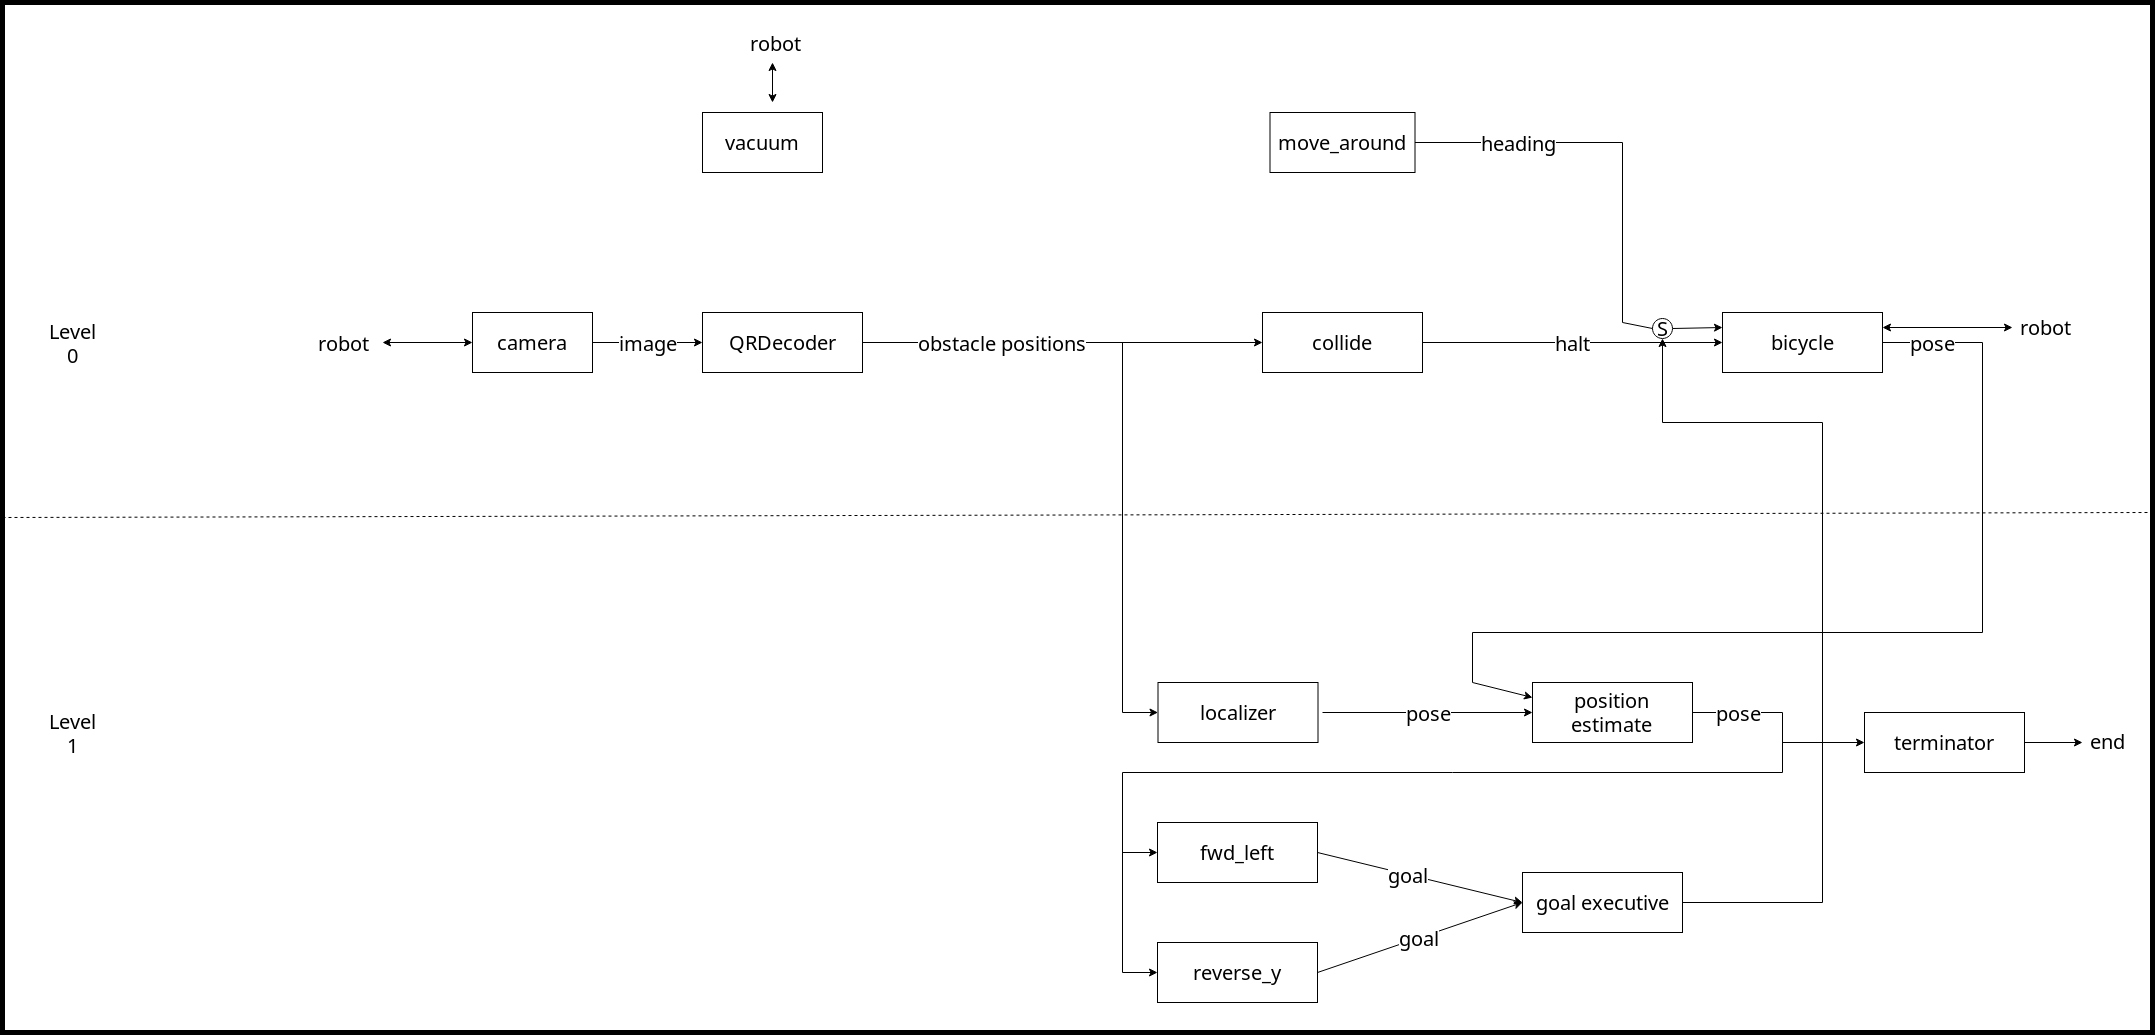

The diagram above was exported from draw.io. Its source (the exported page's mxGraphModel, read from the mxfile embedded in the PNG):
<mxGraphModel dx="7516" dy="1582" grid="1" gridSize="10" guides="1" tooltips="1" connect="1" arrows="1" fold="1" page="1" pageScale="1" pageWidth="2336" pageHeight="1654" math="0" shadow="0" extFonts="open sans^https://fonts.googleapis.com/css?family=open+sans">
  <root>
    <mxCell id="0" />
    <mxCell id="1" parent="0" />
    <mxCell id="2" value="" style="rounded=0;whiteSpace=wrap;html=1;fontFamily=open sans;fontSize=20;strokeWidth=5;" vertex="1" parent="1">
      <mxGeometry x="-4660" y="50" width="2150" height="1030" as="geometry" />
    </mxCell>
    <mxCell id="3" value="&lt;font style=&quot;font-size: 20px&quot;&gt;camera&lt;/font&gt;" style="rounded=0;whiteSpace=wrap;html=1;fontFamily=open sans;FType=g;" vertex="1" parent="1">
      <mxGeometry x="-4190" y="360" width="120" height="60" as="geometry" />
    </mxCell>
    <mxCell id="4" value="&lt;div&gt;QRDecoder&lt;/div&gt;" style="rounded=0;whiteSpace=wrap;html=1;fontFamily=open sans;FType=g;fontSize=20;" vertex="1" parent="1">
      <mxGeometry x="-3960" y="360" width="160" height="60" as="geometry" />
    </mxCell>
    <mxCell id="5" value="image" style="endArrow=classic;html=1;fontSize=20;exitX=1;exitY=0.5;exitDx=0;exitDy=0;entryX=0;entryY=0.5;entryDx=0;entryDy=0;fontFamily=open sans;" edge="1" source="3" target="4" parent="1">
      <mxGeometry width="50" height="50" relative="1" as="geometry">
        <mxPoint x="-4190" y="490" as="sourcePoint" />
        <mxPoint x="-4140" y="440" as="targetPoint" />
      </mxGeometry>
    </mxCell>
    <mxCell id="6" value="&lt;div&gt;vacuum&lt;/div&gt;" style="rounded=0;whiteSpace=wrap;html=1;fontFamily=open sans;FType=g;fontSize=20;" vertex="1" parent="1">
      <mxGeometry x="-3960" y="160" width="120" height="60" as="geometry" />
    </mxCell>
    <mxCell id="7" value="" style="endArrow=classic;startArrow=classic;html=1;fontFamily=open sans;fontSize=20;" edge="1" parent="1">
      <mxGeometry width="50" height="50" relative="1" as="geometry">
        <mxPoint x="-3890" y="150" as="sourcePoint" />
        <mxPoint x="-3890" y="110" as="targetPoint" />
      </mxGeometry>
    </mxCell>
    <mxCell id="8" value="&lt;div&gt;robot&lt;/div&gt;" style="text;html=1;strokeColor=none;fillColor=none;align=center;verticalAlign=middle;whiteSpace=wrap;rounded=0;fontFamily=open sans;fontSize=20;" vertex="1" parent="1">
      <mxGeometry x="-4340" y="380" width="40" height="20" as="geometry" />
    </mxCell>
    <mxCell id="9" value="" style="endArrow=classic;startArrow=classic;html=1;fontFamily=open sans;fontSize=20;entryX=0;entryY=0.5;entryDx=0;entryDy=0;" edge="1" target="3" parent="1">
      <mxGeometry width="50" height="50" relative="1" as="geometry">
        <mxPoint x="-4280" y="390" as="sourcePoint" />
        <mxPoint x="-4230" y="360" as="targetPoint" />
      </mxGeometry>
    </mxCell>
    <mxCell id="10" value="&lt;div&gt;robot&lt;/div&gt;" style="text;html=1;strokeColor=none;fillColor=none;align=center;verticalAlign=middle;whiteSpace=wrap;rounded=0;fontFamily=open sans;fontSize=20;" vertex="1" parent="1">
      <mxGeometry x="-3908" y="80" width="40" height="20" as="geometry" />
    </mxCell>
    <mxCell id="11" value="&lt;div&gt;obstacle positions &lt;br&gt;&lt;/div&gt;" style="endArrow=none;html=1;fontFamily=open sans;fontSize=20;exitX=1;exitY=0.5;exitDx=0;exitDy=0;" edge="1" source="4" parent="1">
      <mxGeometry width="50" height="50" relative="1" as="geometry">
        <mxPoint x="-3790" y="410" as="sourcePoint" />
        <mxPoint x="-3520" y="390" as="targetPoint" />
      </mxGeometry>
    </mxCell>
    <mxCell id="12" value="&lt;div&gt;move_around&lt;/div&gt;" style="rounded=0;whiteSpace=wrap;html=1;fontFamily=open sans;FType=g;fontSize=20;" vertex="1" parent="1">
      <mxGeometry x="-3392.5" y="160" width="145" height="60" as="geometry" />
    </mxCell>
    <mxCell id="13" value="&lt;div&gt;localizer&lt;/div&gt;" style="rounded=0;whiteSpace=wrap;html=1;fontFamily=open sans;FType=g;fontSize=20;" vertex="1" parent="1">
      <mxGeometry x="-3504.5" y="730" width="160" height="60" as="geometry" />
    </mxCell>
    <mxCell id="14" value="" style="endArrow=none;dashed=1;html=1;fontFamily=open sans;fontSize=20;exitX=0;exitY=0.5;exitDx=0;exitDy=0;" edge="1" source="2" parent="1">
      <mxGeometry width="50" height="50" relative="1" as="geometry">
        <mxPoint x="-4670" y="560" as="sourcePoint" />
        <mxPoint x="-2510" y="560" as="targetPoint" />
      </mxGeometry>
    </mxCell>
    <mxCell id="15" value="Level 0" style="text;html=1;strokeColor=none;fillColor=none;align=center;verticalAlign=middle;whiteSpace=wrap;rounded=0;fontFamily=open sans;fontSize=20;" vertex="1" parent="1">
      <mxGeometry x="-4610" y="380" width="40" height="20" as="geometry" />
    </mxCell>
    <mxCell id="16" value="collide" style="rounded=0;whiteSpace=wrap;html=1;fontFamily=open sans;FType=g;fontSize=20;" vertex="1" parent="1">
      <mxGeometry x="-3400" y="360" width="160" height="60" as="geometry" />
    </mxCell>
    <mxCell id="17" value="" style="endArrow=classic;html=1;fontFamily=open sans;fontSize=20;entryX=0;entryY=0.5;entryDx=0;entryDy=0;" edge="1" target="16" parent="1">
      <mxGeometry width="50" height="50" relative="1" as="geometry">
        <mxPoint x="-3530" y="390" as="sourcePoint" />
        <mxPoint x="-3430" y="370" as="targetPoint" />
      </mxGeometry>
    </mxCell>
    <mxCell id="18" value="" style="endArrow=none;html=1;fontFamily=open sans;fontSize=20;" edge="1" parent="1">
      <mxGeometry width="50" height="50" relative="1" as="geometry">
        <mxPoint x="-3540" y="760" as="sourcePoint" />
        <mxPoint x="-3540" y="390" as="targetPoint" />
      </mxGeometry>
    </mxCell>
    <mxCell id="19" value="" style="endArrow=classic;html=1;fontFamily=open sans;fontSize=20;" edge="1" target="13" parent="1">
      <mxGeometry width="50" height="50" relative="1" as="geometry">
        <mxPoint x="-3540" y="760" as="sourcePoint" />
        <mxPoint x="-3600" y="780" as="targetPoint" />
      </mxGeometry>
    </mxCell>
    <mxCell id="20" value="Level 1" style="text;html=1;strokeColor=none;fillColor=none;align=center;verticalAlign=middle;whiteSpace=wrap;rounded=0;fontFamily=open sans;fontSize=20;" vertex="1" parent="1">
      <mxGeometry x="-4610" y="770" width="40" height="20" as="geometry" />
    </mxCell>
    <mxCell id="21" value="&lt;div&gt;bicycle&lt;/div&gt;" style="rounded=0;whiteSpace=wrap;html=1;fontFamily=open sans;FType=g;fontSize=20;" vertex="1" parent="1">
      <mxGeometry x="-2940" y="360" width="160" height="60" as="geometry" />
    </mxCell>
    <mxCell id="22" value="heading" style="endArrow=none;html=1;fontFamily=open sans;fontSize=20;exitX=1;exitY=0.5;exitDx=0;exitDy=0;" edge="1" source="12" parent="1">
      <mxGeometry width="50" height="50" relative="1" as="geometry">
        <mxPoint x="-3200" y="220" as="sourcePoint" />
        <mxPoint x="-3040" y="190" as="targetPoint" />
      </mxGeometry>
    </mxCell>
    <mxCell id="23" value="" style="endArrow=none;html=1;fontFamily=open sans;fontSize=20;" edge="1" parent="1">
      <mxGeometry width="50" height="50" relative="1" as="geometry">
        <mxPoint x="-3040" y="370" as="sourcePoint" />
        <mxPoint x="-3040" y="190" as="targetPoint" />
      </mxGeometry>
    </mxCell>
    <mxCell id="24" value="" style="endArrow=classic;html=1;fontFamily=open sans;fontSize=20;entryX=0;entryY=0.25;entryDx=0;entryDy=0;" edge="1" source="26" target="21" parent="1">
      <mxGeometry width="50" height="50" relative="1" as="geometry">
        <mxPoint x="-3040" y="370" as="sourcePoint" />
        <mxPoint x="-2980" y="330" as="targetPoint" />
      </mxGeometry>
    </mxCell>
    <mxCell id="25" value="halt" style="endArrow=classic;html=1;fontFamily=open sans;fontSize=20;exitX=1;exitY=0.5;exitDx=0;exitDy=0;entryX=0;entryY=0.5;entryDx=0;entryDy=0;" edge="1" source="16" target="21" parent="1">
      <mxGeometry width="50" height="50" relative="1" as="geometry">
        <mxPoint x="-3190" y="420" as="sourcePoint" />
        <mxPoint x="-3140" y="370" as="targetPoint" />
      </mxGeometry>
    </mxCell>
    <mxCell id="26" value="S" style="ellipse;whiteSpace=wrap;html=1;aspect=fixed;fontFamily=open sans;fontSize=20;" vertex="1" parent="1">
      <mxGeometry x="-3010" y="366" width="20" height="20" as="geometry" />
    </mxCell>
    <mxCell id="27" value="" style="endArrow=none;html=1;fontFamily=open sans;fontSize=20;entryX=0;entryY=0.5;entryDx=0;entryDy=0;" edge="1" target="26" parent="1">
      <mxGeometry width="50" height="50" relative="1" as="geometry">
        <mxPoint x="-3040" y="370" as="sourcePoint" />
        <mxPoint x="-2930" y="300" as="targetPoint" />
      </mxGeometry>
    </mxCell>
    <mxCell id="28" value="&lt;div&gt;position&lt;/div&gt;&lt;div&gt;estimate&lt;br&gt;&lt;/div&gt;" style="rounded=0;whiteSpace=wrap;html=1;fontFamily=open sans;FType=g;fontSize=20;" vertex="1" parent="1">
      <mxGeometry x="-3130" y="730" width="160" height="60" as="geometry" />
    </mxCell>
    <mxCell id="29" value="pose" style="endArrow=classic;html=1;fontFamily=open sans;fontSize=20;entryX=0;entryY=0.5;entryDx=0;entryDy=0;" edge="1" target="28" parent="1">
      <mxGeometry width="50" height="50" relative="1" as="geometry">
        <mxPoint x="-3340" y="760" as="sourcePoint" />
        <mxPoint x="-3230" y="730" as="targetPoint" />
      </mxGeometry>
    </mxCell>
    <mxCell id="30" value="pose" style="endArrow=none;html=1;fontFamily=open sans;fontSize=20;exitX=1;exitY=0.5;exitDx=0;exitDy=0;" edge="1" source="21" parent="1">
      <mxGeometry width="50" height="50" relative="1" as="geometry">
        <mxPoint x="-2750" y="420" as="sourcePoint" />
        <mxPoint x="-2680" y="390" as="targetPoint" />
      </mxGeometry>
    </mxCell>
    <mxCell id="31" value="" style="endArrow=none;html=1;fontFamily=open sans;fontSize=20;" edge="1" parent="1">
      <mxGeometry width="50" height="50" relative="1" as="geometry">
        <mxPoint x="-2680" y="680" as="sourcePoint" />
        <mxPoint x="-2680" y="390" as="targetPoint" />
      </mxGeometry>
    </mxCell>
    <mxCell id="32" value="" style="endArrow=none;html=1;fontFamily=open sans;fontSize=20;" edge="1" parent="1">
      <mxGeometry width="50" height="50" relative="1" as="geometry">
        <mxPoint x="-3190" y="680" as="sourcePoint" />
        <mxPoint x="-2680" y="680" as="targetPoint" />
      </mxGeometry>
    </mxCell>
    <mxCell id="33" value="" style="endArrow=none;html=1;fontFamily=open sans;fontSize=20;" edge="1" parent="1">
      <mxGeometry width="50" height="50" relative="1" as="geometry">
        <mxPoint x="-3190" y="730" as="sourcePoint" />
        <mxPoint x="-3190" y="680" as="targetPoint" />
      </mxGeometry>
    </mxCell>
    <mxCell id="34" value="" style="endArrow=classic;html=1;fontFamily=open sans;fontSize=20;entryX=0;entryY=0.25;entryDx=0;entryDy=0;" edge="1" target="28" parent="1">
      <mxGeometry width="50" height="50" relative="1" as="geometry">
        <mxPoint x="-3190" y="730" as="sourcePoint" />
        <mxPoint x="-3140" y="820" as="targetPoint" />
      </mxGeometry>
    </mxCell>
    <mxCell id="35" value="&lt;div&gt;fwd_left&lt;/div&gt;" style="rounded=0;whiteSpace=wrap;html=1;fontFamily=open sans;FType=g;fontSize=20;" vertex="1" parent="1">
      <mxGeometry x="-3505" y="870" width="160" height="60" as="geometry" />
    </mxCell>
    <mxCell id="36" value="reverse_y" style="rounded=0;whiteSpace=wrap;html=1;fontFamily=open sans;FType=g;fontSize=20;" vertex="1" parent="1">
      <mxGeometry x="-3505" y="990" width="160" height="60" as="geometry" />
    </mxCell>
    <mxCell id="37" value="pose" style="endArrow=none;html=1;fontFamily=open sans;fontSize=20;exitX=1;exitY=0.5;exitDx=0;exitDy=0;" edge="1" source="28" parent="1">
      <mxGeometry width="50" height="50" relative="1" as="geometry">
        <mxPoint x="-2940" y="780" as="sourcePoint" />
        <mxPoint x="-2880" y="760" as="targetPoint" />
      </mxGeometry>
    </mxCell>
    <mxCell id="38" value="" style="endArrow=none;html=1;fontFamily=open sans;fontSize=20;" edge="1" parent="1">
      <mxGeometry width="50" height="50" relative="1" as="geometry">
        <mxPoint x="-2880" y="820" as="sourcePoint" />
        <mxPoint x="-2880" y="760" as="targetPoint" />
      </mxGeometry>
    </mxCell>
    <mxCell id="39" value="" style="endArrow=none;html=1;fontFamily=open sans;fontSize=20;" edge="1" parent="1">
      <mxGeometry width="50" height="50" relative="1" as="geometry">
        <mxPoint x="-3540" y="820" as="sourcePoint" />
        <mxPoint x="-2880" y="820" as="targetPoint" />
      </mxGeometry>
    </mxCell>
    <mxCell id="40" value="" style="endArrow=none;html=1;fontFamily=open sans;fontSize=20;" edge="1" parent="1">
      <mxGeometry width="50" height="50" relative="1" as="geometry">
        <mxPoint x="-3540" y="1020" as="sourcePoint" />
        <mxPoint x="-3540" y="820" as="targetPoint" />
      </mxGeometry>
    </mxCell>
    <mxCell id="41" value="&lt;div&gt;robot&lt;/div&gt;" style="text;html=1;strokeColor=none;fillColor=none;align=center;verticalAlign=middle;whiteSpace=wrap;rounded=0;fontFamily=open sans;fontSize=20;" vertex="1" parent="1">
      <mxGeometry x="-2638" y="364" width="40" height="20" as="geometry" />
    </mxCell>
    <mxCell id="42" value="" style="endArrow=classic;startArrow=classic;html=1;fontFamily=open sans;fontSize=20;exitX=1;exitY=0.25;exitDx=0;exitDy=0;" edge="1" source="21" parent="1">
      <mxGeometry width="50" height="50" relative="1" as="geometry">
        <mxPoint x="-2750" y="400" as="sourcePoint" />
        <mxPoint x="-2650" y="375" as="targetPoint" />
      </mxGeometry>
    </mxCell>
    <mxCell id="43" value="" style="endArrow=classic;html=1;fontFamily=open sans;fontSize=20;entryX=0;entryY=0.5;entryDx=0;entryDy=0;" edge="1" target="35" parent="1">
      <mxGeometry width="50" height="50" relative="1" as="geometry">
        <mxPoint x="-3540" y="900" as="sourcePoint" />
        <mxPoint x="-3490" y="880" as="targetPoint" />
      </mxGeometry>
    </mxCell>
    <mxCell id="44" value="" style="endArrow=classic;html=1;fontFamily=open sans;fontSize=20;entryX=0;entryY=0.5;entryDx=0;entryDy=0;" edge="1" target="36" parent="1">
      <mxGeometry width="50" height="50" relative="1" as="geometry">
        <mxPoint x="-3540" y="1020" as="sourcePoint" />
        <mxPoint x="-3530" y="990" as="targetPoint" />
      </mxGeometry>
    </mxCell>
    <mxCell id="45" value="goal executive" style="rounded=0;whiteSpace=wrap;html=1;fontFamily=open sans;FType=g;fontSize=20;" vertex="1" parent="1">
      <mxGeometry x="-3140" y="920" width="160" height="60" as="geometry" />
    </mxCell>
    <mxCell id="46" value="" style="endArrow=classic;html=1;fontFamily=open sans;fontSize=20;exitX=1;exitY=0.5;exitDx=0;exitDy=0;entryX=0;entryY=0.5;entryDx=0;entryDy=0;" edge="1" source="35" target="45" parent="1">
      <mxGeometry width="50" height="50" relative="1" as="geometry">
        <mxPoint x="-3260" y="940" as="sourcePoint" />
        <mxPoint x="-3210" y="890" as="targetPoint" />
      </mxGeometry>
    </mxCell>
    <mxCell id="47" value="goal" style="text;html=1;align=center;verticalAlign=middle;resizable=0;points=[];;labelBackgroundColor=#ffffff;fontSize=20;fontFamily=open sans;" vertex="1" connectable="0" parent="46">
      <mxGeometry x="-0.13" y="1" relative="1" as="geometry">
        <mxPoint as="offset" />
      </mxGeometry>
    </mxCell>
    <mxCell id="48" value="goal" style="endArrow=classic;html=1;fontFamily=open sans;fontSize=20;exitX=1;exitY=0.5;exitDx=0;exitDy=0;entryX=0;entryY=0.5;entryDx=0;entryDy=0;" edge="1" source="36" target="45" parent="1">
      <mxGeometry width="50" height="50" relative="1" as="geometry">
        <mxPoint x="-3240" y="1060" as="sourcePoint" />
        <mxPoint x="-3190" y="1010" as="targetPoint" />
      </mxGeometry>
    </mxCell>
    <mxCell id="49" value="&lt;div&gt;terminator&lt;/div&gt;" style="rounded=0;whiteSpace=wrap;html=1;fontFamily=open sans;FType=g;fontSize=20;" vertex="1" parent="1">
      <mxGeometry x="-2798" y="760" width="160" height="60" as="geometry" />
    </mxCell>
    <mxCell id="50" value="" style="endArrow=classic;html=1;fontFamily=open sans;fontSize=20;entryX=0;entryY=0.5;entryDx=0;entryDy=0;" edge="1" target="49" parent="1">
      <mxGeometry width="50" height="50" relative="1" as="geometry">
        <mxPoint x="-2880" y="790" as="sourcePoint" />
        <mxPoint x="-2820" y="770" as="targetPoint" />
      </mxGeometry>
    </mxCell>
    <mxCell id="51" value="" style="endArrow=classic;html=1;fontFamily=open sans;fontSize=20;exitX=1;exitY=0.5;exitDx=0;exitDy=0;" edge="1" source="49" parent="1">
      <mxGeometry width="50" height="50" relative="1" as="geometry">
        <mxPoint x="-2630" y="820" as="sourcePoint" />
        <mxPoint x="-2580" y="790" as="targetPoint" />
      </mxGeometry>
    </mxCell>
    <mxCell id="52" value="&lt;div&gt;end&lt;/div&gt;" style="text;html=1;strokeColor=none;fillColor=none;align=center;verticalAlign=middle;whiteSpace=wrap;rounded=0;fontFamily=open sans;fontSize=20;" vertex="1" parent="1">
      <mxGeometry x="-2576" y="778" width="40" height="20" as="geometry" />
    </mxCell>
    <mxCell id="53" value="" style="endArrow=none;html=1;fontFamily=open sans;fontSize=20;exitX=1;exitY=0.5;exitDx=0;exitDy=0;" edge="1" source="45" parent="1">
      <mxGeometry width="50" height="50" relative="1" as="geometry">
        <mxPoint x="-2870" y="970" as="sourcePoint" />
        <mxPoint x="-2840" y="950" as="targetPoint" />
      </mxGeometry>
    </mxCell>
    <mxCell id="54" value="" style="endArrow=none;html=1;fontFamily=open sans;fontSize=20;" edge="1" parent="1">
      <mxGeometry width="50" height="50" relative="1" as="geometry">
        <mxPoint x="-2840" y="950" as="sourcePoint" />
        <mxPoint x="-2840" y="470" as="targetPoint" />
      </mxGeometry>
    </mxCell>
    <mxCell id="55" value="" style="endArrow=none;html=1;fontFamily=open sans;fontSize=20;" edge="1" parent="1">
      <mxGeometry width="50" height="50" relative="1" as="geometry">
        <mxPoint x="-3000" y="470" as="sourcePoint" />
        <mxPoint x="-2840" y="470" as="targetPoint" />
      </mxGeometry>
    </mxCell>
    <mxCell id="56" value="" style="endArrow=classic;html=1;fontFamily=open sans;fontSize=20;entryX=0.5;entryY=1;entryDx=0;entryDy=0;" edge="1" target="26" parent="1">
      <mxGeometry width="50" height="50" relative="1" as="geometry">
        <mxPoint x="-3000" y="470" as="sourcePoint" />
        <mxPoint x="-2970" y="420" as="targetPoint" />
      </mxGeometry>
    </mxCell>
  </root>
</mxGraphModel>